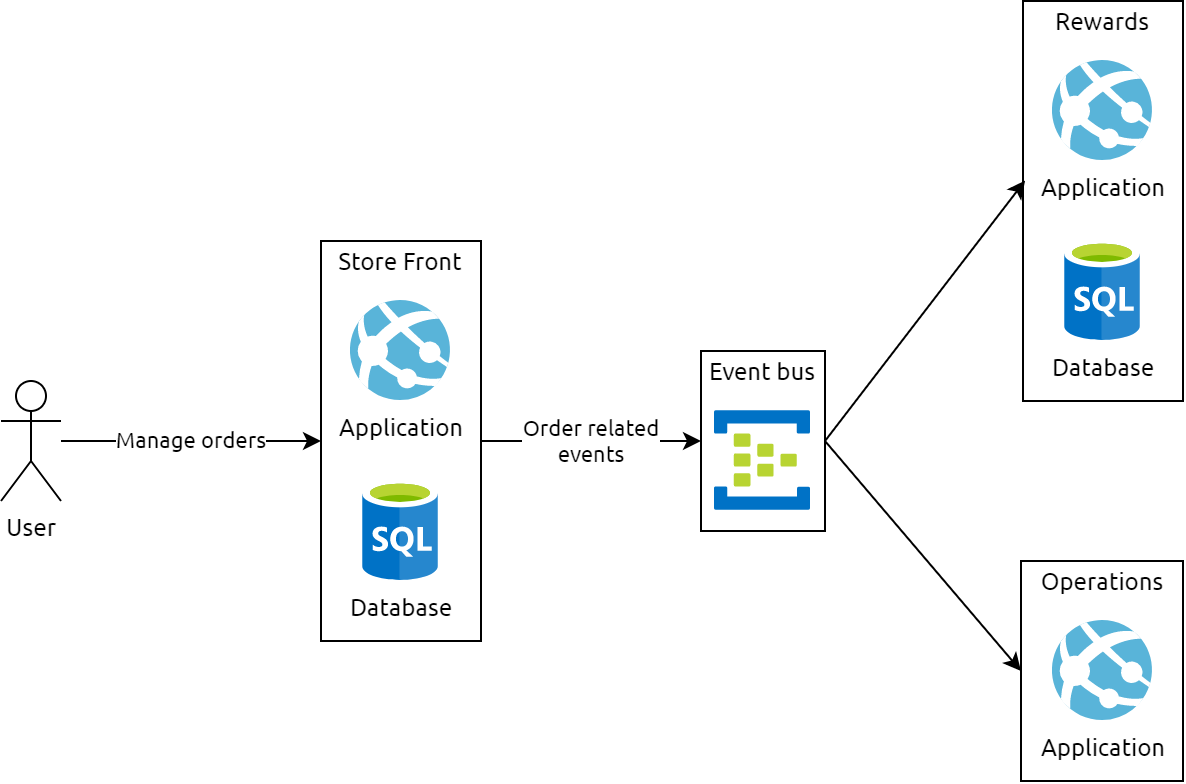

The diagram above was exported from draw.io. Its source (the exported page's mxGraphModel, read from the mxfile embedded in the PNG):
<mxGraphModel dx="1185" dy="685" grid="1" gridSize="10" guides="1" tooltips="1" connect="1" arrows="1" fold="1" page="1" pageScale="1" pageWidth="827" pageHeight="1169" math="0" shadow="0">
  <root>
    <mxCell id="0" />
    <mxCell id="1" parent="0" />
    <mxCell id="G2poELeNlCYIleaL0v59-15" value="" style="group" vertex="1" connectable="0" parent="1">
      <mxGeometry x="230" y="280" width="80" height="200" as="geometry" />
    </mxCell>
    <mxCell id="G2poELeNlCYIleaL0v59-9" value="" style="rounded=0;whiteSpace=wrap;html=1;fontFamily=Ubuntu;" vertex="1" parent="G2poELeNlCYIleaL0v59-15">
      <mxGeometry width="80" height="200" as="geometry" />
    </mxCell>
    <mxCell id="G2poELeNlCYIleaL0v59-1" value="Database" style="aspect=fixed;html=1;points=[];align=center;image;fontSize=12;image=img/lib/mscae/SQL_Database_generic.svg;fontFamily=Ubuntu;" vertex="1" parent="G2poELeNlCYIleaL0v59-15">
      <mxGeometry x="21" y="120" width="38" height="50" as="geometry" />
    </mxCell>
    <mxCell id="G2poELeNlCYIleaL0v59-3" value="Application" style="aspect=fixed;html=1;points=[];align=center;image;fontSize=12;image=img/lib/mscae/App_Services.svg;fontFamily=Ubuntu;" vertex="1" parent="G2poELeNlCYIleaL0v59-15">
      <mxGeometry x="15" y="30" width="50" height="50" as="geometry" />
    </mxCell>
    <mxCell id="G2poELeNlCYIleaL0v59-10" value="Store Front" style="text;html=1;strokeColor=none;fillColor=none;align=center;verticalAlign=middle;whiteSpace=wrap;rounded=0;fontFamily=Ubuntu;" vertex="1" parent="G2poELeNlCYIleaL0v59-15">
      <mxGeometry width="80" height="20" as="geometry" />
    </mxCell>
    <mxCell id="G2poELeNlCYIleaL0v59-16" value="" style="group" vertex="1" connectable="0" parent="1">
      <mxGeometry x="581" y="160" width="80" height="200" as="geometry" />
    </mxCell>
    <mxCell id="G2poELeNlCYIleaL0v59-11" value="" style="rounded=0;whiteSpace=wrap;html=1;fontFamily=Ubuntu;" vertex="1" parent="G2poELeNlCYIleaL0v59-16">
      <mxGeometry width="80" height="200" as="geometry" />
    </mxCell>
    <mxCell id="G2poELeNlCYIleaL0v59-12" value="Database" style="aspect=fixed;html=1;points=[];align=center;image;fontSize=12;image=img/lib/mscae/SQL_Database_generic.svg;fontFamily=Ubuntu;" vertex="1" parent="G2poELeNlCYIleaL0v59-16">
      <mxGeometry x="21" y="120" width="38" height="50" as="geometry" />
    </mxCell>
    <mxCell id="G2poELeNlCYIleaL0v59-13" value="Application" style="aspect=fixed;html=1;points=[];align=center;image;fontSize=12;image=img/lib/mscae/App_Services.svg;fontFamily=Ubuntu;" vertex="1" parent="G2poELeNlCYIleaL0v59-16">
      <mxGeometry x="15" y="30" width="50" height="50" as="geometry" />
    </mxCell>
    <mxCell id="G2poELeNlCYIleaL0v59-14" value="Rewards" style="text;html=1;strokeColor=none;fillColor=none;align=center;verticalAlign=middle;whiteSpace=wrap;rounded=0;fontFamily=Ubuntu;" vertex="1" parent="G2poELeNlCYIleaL0v59-16">
      <mxGeometry width="80" height="20" as="geometry" />
    </mxCell>
    <mxCell id="G2poELeNlCYIleaL0v59-24" value="" style="group" vertex="1" connectable="0" parent="1">
      <mxGeometry x="580" y="440" width="81" height="110" as="geometry" />
    </mxCell>
    <mxCell id="G2poELeNlCYIleaL0v59-22" value="" style="rounded=0;whiteSpace=wrap;html=1;fontFamily=Ubuntu;" vertex="1" parent="G2poELeNlCYIleaL0v59-24">
      <mxGeometry width="81" height="110" as="geometry" />
    </mxCell>
    <mxCell id="G2poELeNlCYIleaL0v59-5" value="Application&lt;br&gt;" style="aspect=fixed;html=1;points=[];align=center;image;fontSize=12;image=img/lib/mscae/App_Services.svg;fontFamily=Ubuntu;" vertex="1" parent="G2poELeNlCYIleaL0v59-24">
      <mxGeometry x="16" y="30" width="50" height="50" as="geometry" />
    </mxCell>
    <mxCell id="G2poELeNlCYIleaL0v59-23" value="Operations" style="text;html=1;strokeColor=none;fillColor=none;align=center;verticalAlign=middle;whiteSpace=wrap;rounded=0;fontFamily=Ubuntu;" vertex="1" parent="G2poELeNlCYIleaL0v59-24">
      <mxGeometry x="1" width="80" height="20" as="geometry" />
    </mxCell>
    <mxCell id="G2poELeNlCYIleaL0v59-27" value="" style="endArrow=classic;html=1;fontFamily=Ubuntu;entryX=0;entryY=0.5;entryDx=0;entryDy=0;exitX=1;exitY=0.5;exitDx=0;exitDy=0;" edge="1" parent="1" source="G2poELeNlCYIleaL0v59-28" target="G2poELeNlCYIleaL0v59-22">
      <mxGeometry width="50" height="50" relative="1" as="geometry">
        <mxPoint x="500" y="480" as="sourcePoint" />
        <mxPoint x="580" y="560" as="targetPoint" />
      </mxGeometry>
    </mxCell>
    <mxCell id="G2poELeNlCYIleaL0v59-30" value="" style="group" vertex="1" connectable="0" parent="1">
      <mxGeometry x="420" y="335" width="62" height="90" as="geometry" />
    </mxCell>
    <mxCell id="G2poELeNlCYIleaL0v59-28" value="" style="rounded=0;whiteSpace=wrap;html=1;fontFamily=Ubuntu;" vertex="1" parent="G2poELeNlCYIleaL0v59-30">
      <mxGeometry width="62" height="90" as="geometry" />
    </mxCell>
    <mxCell id="G2poELeNlCYIleaL0v59-8" value="" style="aspect=fixed;html=1;points=[];align=center;image;fontSize=12;image=img/lib/mscae/Event_Hubs.svg;fontFamily=Ubuntu;" vertex="1" parent="G2poELeNlCYIleaL0v59-30">
      <mxGeometry x="7" y="30" width="48" height="50" as="geometry" />
    </mxCell>
    <mxCell id="G2poELeNlCYIleaL0v59-29" value="Event bus" style="text;html=1;strokeColor=none;fillColor=none;align=center;verticalAlign=middle;whiteSpace=wrap;rounded=0;fontFamily=Ubuntu;" vertex="1" parent="G2poELeNlCYIleaL0v59-30">
      <mxGeometry width="62" height="20" as="geometry" />
    </mxCell>
    <mxCell id="G2poELeNlCYIleaL0v59-31" value="Order related&lt;br&gt;events" style="endArrow=classic;html=1;fontFamily=Ubuntu;exitX=1;exitY=0.5;exitDx=0;exitDy=0;entryX=0;entryY=0.5;entryDx=0;entryDy=0;" edge="1" parent="1" source="G2poELeNlCYIleaL0v59-9" target="G2poELeNlCYIleaL0v59-28">
      <mxGeometry width="50" height="50" relative="1" as="geometry">
        <mxPoint x="300" y="220" as="sourcePoint" />
        <mxPoint x="350" y="170" as="targetPoint" />
      </mxGeometry>
    </mxCell>
    <mxCell id="G2poELeNlCYIleaL0v59-32" value="" style="endArrow=classic;html=1;fontFamily=Ubuntu;exitX=1;exitY=0.5;exitDx=0;exitDy=0;entryX=0.013;entryY=0.449;entryDx=0;entryDy=0;entryPerimeter=0;" edge="1" parent="1" source="G2poELeNlCYIleaL0v59-28" target="G2poELeNlCYIleaL0v59-11">
      <mxGeometry width="50" height="50" relative="1" as="geometry">
        <mxPoint x="490" y="220" as="sourcePoint" />
        <mxPoint x="540" y="170" as="targetPoint" />
      </mxGeometry>
    </mxCell>
    <mxCell id="G2poELeNlCYIleaL0v59-33" value="User" style="shape=umlActor;verticalLabelPosition=bottom;verticalAlign=top;html=1;outlineConnect=0;fontFamily=Ubuntu;" vertex="1" parent="1">
      <mxGeometry x="70" y="350" width="30" height="60" as="geometry" />
    </mxCell>
    <mxCell id="G2poELeNlCYIleaL0v59-34" value="Manage orders" style="endArrow=classic;html=1;fontFamily=Ubuntu;entryX=0;entryY=0.5;entryDx=0;entryDy=0;" edge="1" parent="1" source="G2poELeNlCYIleaL0v59-33" target="G2poELeNlCYIleaL0v59-9">
      <mxGeometry width="50" height="50" relative="1" as="geometry">
        <mxPoint x="150" y="420" as="sourcePoint" />
        <mxPoint x="200" y="370" as="targetPoint" />
      </mxGeometry>
    </mxCell>
  </root>
</mxGraphModel>